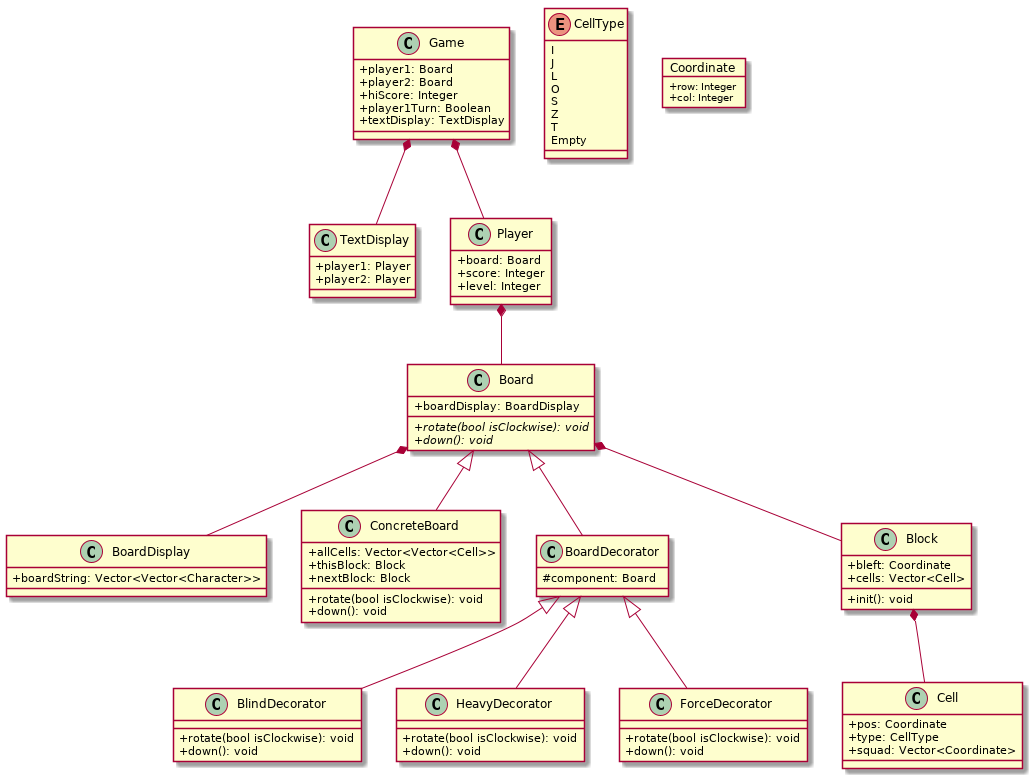

The diagram above was rendered by PlantUML. Its source (embedded in the PNG):
@startuml
skinparam classAttributeIconSize 0
class Game {
       + player1: Board
       + player2: Board
       + hiScore: Integer
       + player1Turn: Boolean
       + textDisplay: TextDisplay
}

class TextDisplay {
       + player1: Player
       + player2: Player
}

Game *-- TextDisplay

class Player {
       + board: Board
       + score: Integer
       + level: Integer
}

Game *-- Player

class Board {
       + {abstract} rotate(bool isClockwise): void
       + {abstract} down(): void
       + boardDisplay: BoardDisplay
}

Player *-- Board

class BoardDisplay {
       + boardString: Vector<Vector<Character>>
}

Board *-- BoardDisplay

class ConcreteBoard {
       + allCells: Vector<Vector<Cell>>
       + thisBlock: Block
       + nextBlock: Block
       + rotate(bool isClockwise): void
       + down(): void
}

Board <|-- ConcreteBoard

class BoardDecorator {
       # component: Board
}

class BlindDecorator {
       + rotate(bool isClockwise): void
       + down(): void
}

class HeavyDecorator {
       + rotate(bool isClockwise): void
       + down(): void
}

class ForceDecorator {
       + rotate(bool isClockwise): void
       + down(): void
}

Board <|-- BoardDecorator
BoardDecorator <|-- BlindDecorator
BoardDecorator <|-- HeavyDecorator
BoardDecorator <|-- ForceDecorator

class Block {
       + bleft: Coordinate
       + cells: Vector<Cell>
       + init(): void
}

Board *-- Block

class Cell {
       + pos: Coordinate
       + type: CellType
       + squad: Vector<Coordinate>
}

Block *-- Cell

enum CellType {
       I
       J
       L
       O
       S
       Z
       T
       Empty
}

object Coordinate {
       + row: Integer
       + col: Integer
}

@enduml